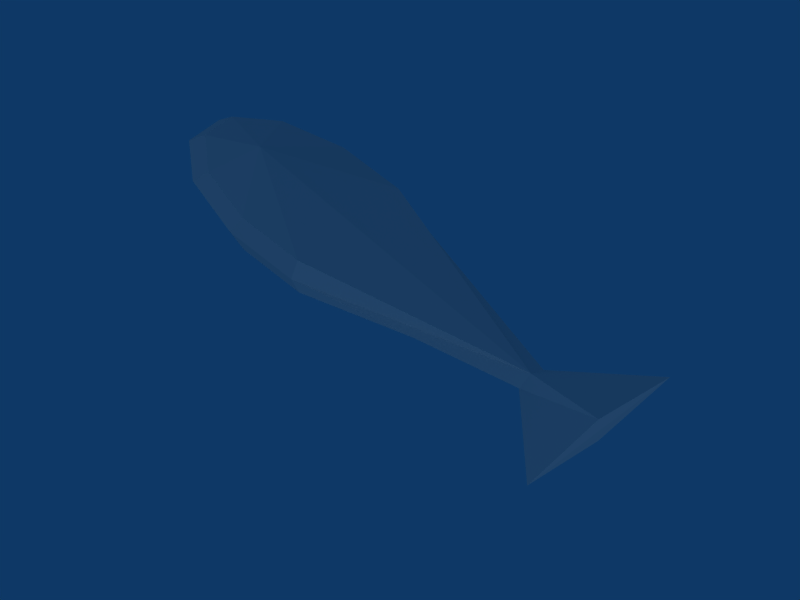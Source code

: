 # Source: Fish3.blend  (saved by Blender 2.49.2; exported with 4.5.12 LTS)
import bpy
from mathutils import Matrix  # noqa: F401  (used for matrix-valued properties, if any)

bpy.ops.wm.read_factory_settings(use_empty=True)
scene = bpy.context.scene
scene.name = 'Scene'

# ---- collections
col_collection_1 = bpy.data.collections.new('Collection 1'); scene.collection.children.link(col_collection_1)

# ---- materials (node trees are filled in below, after node groups)
mat_texture = bpy.data.materials.new('Texture')
mat_texture.alpha_threshold = 0.0
mat_texture.roughness = 0.5
mat_texture.specular_intensity = 0.2898
mat_texture.line_color = (0.0, 0.0, 0.0, 1.0)

# ---- material node trees

# ---- world
world_world = bpy.data.worlds.new('World'); scene.world = world_world
world_world.color = (0.05656, 0.2208, 0.4)
world_world.use_sun_shadow = False
world_world.sun_shadow_jitter_overblur = 0.0
world_world.cycles.sampling_method = 'MANUAL'
world_world.cycles.sample_map_resolution = 256

# ---- cameras
cam_camera = bpy.data.cameras.new('Camera')
cam_camera.passepartout_alpha = 0.2
cam_camera.clip_end = 100.0
cam_camera.lens = 213.9
cam_camera.ortho_scale = 7.314
cam_camera.show_passepartout = False
cam_camera.show_safe_areas = True
cam_camera.dof.focus_distance = 0.0
cam_camera.dof.aperture_fstop = 128.0

# ---- lights
light_spot_003 = bpy.data.lights.new('Spot.003', 'POINT')
light_spot_003.transmission_factor = 0.0
light_spot_003.cutoff_distance = 30.0
light_spot_003.energy = 100.0
light_spot_003.shadow_buffer_clip_start = 1.001
light_spot_003.shadow_soft_size = 1.0
light_spot_003.shadow_maximum_resolution = 0.006
light_spot_003.use_absolute_resolution = True
light_spot_003.cycles.use_multiple_importance_sampling = False
light_spot_002 = bpy.data.lights.new('Spot.002', 'POINT')
light_spot_002.transmission_factor = 0.0
light_spot_002.cutoff_distance = 30.0
light_spot_002.energy = 100.0
light_spot_002.shadow_buffer_clip_start = 1.001
light_spot_002.shadow_soft_size = 1.0
light_spot_002.shadow_maximum_resolution = 0.006
light_spot_002.use_absolute_resolution = True
light_spot_002.cycles.use_multiple_importance_sampling = False
light_spot_001 = bpy.data.lights.new('Spot.001', 'POINT')
light_spot_001.transmission_factor = 0.0
light_spot_001.cutoff_distance = 30.0
light_spot_001.energy = 100.0
light_spot_001.shadow_buffer_clip_start = 1.001
light_spot_001.shadow_soft_size = 1.0
light_spot_001.shadow_maximum_resolution = 0.006
light_spot_001.use_absolute_resolution = True
light_spot_001.cycles.use_multiple_importance_sampling = False
light_spot = bpy.data.lights.new('Spot', 'POINT')
light_spot.transmission_factor = 0.0
light_spot.cutoff_distance = 30.0
light_spot.energy = 100.0
light_spot.shadow_buffer_clip_start = 1.001
light_spot.shadow_soft_size = 1.0
light_spot.shadow_maximum_resolution = 0.006
light_spot.use_absolute_resolution = True
light_spot.cycles.use_multiple_importance_sampling = False

# ---- meshes
me_fish = bpy.data.meshes.new('Fish')
me_fish.from_pydata([(1.752, 0.2121, 0.0), (1.752, -0.2121, 0.0), (-0.2588, -0.9659, 0.0), (-0.2588, 0.9659, 0.0), (2.277, 0.0, 0.2), (1.753, -7.451e-09, 0.1), (0.2723, -0.8693, 0.3), (-0.1935, -0.8693, 0.3), (-0.597, -0.6364, 0.3), (-0.8299, -0.2329, 0.3), (-0.8299, 0.2329, 0.3), (-0.597, 0.6364, 0.3), (-0.1935, 0.8693, 0.3), (0.2723, 0.8693, 0.3), (-0.4685, -1.854e-07, 0.5), (-0.4685, -1.854e-07, -0.5), (0.2723, 0.8693, -0.3), (-0.1935, 0.8693, -0.3), (-0.597, 0.6364, -0.3), (-0.8299, 0.2329, -0.3), (-0.8299, -0.2329, -0.3), (-0.597, -0.6364, -0.3), (-0.1935, -0.8693, -0.3), (0.2723, -0.8693, -0.3), (1.753, -7.451e-09, -0.1), (2.277, 0.0, -0.2), (0.2588, 0.9659, 0.0), (-0.7071, 0.7071, 0.0), (-0.9659, 0.2588, 0.0), (-0.9659, -0.2588, 0.0), (-0.7071, -0.7071, 0.0), (0.2588, -0.9659, 0.0), (2.284, -1.229, 0.0), (2.284, 1.229, 0.0)], [], [(33, 0, 5, 4), (33, 4, 32), (1, 32, 4, 5), (31, 1, 5, 6), (31, 6, 7, 2), (30, 2, 7, 8), (29, 30, 8, 9), (29, 9, 10, 28), (27, 28, 10, 11), (3, 27, 11, 12), (26, 3, 12, 13), (5, 0, 26, 13), (6, 5, 14), (6, 14, 7), (8, 7, 14), (9, 8, 14), (9, 14, 10), (11, 10, 14), (12, 11, 14), (13, 12, 14), (13, 14, 5), (16, 24, 15), (16, 15, 17), (17, 15, 18), (18, 15, 19), (20, 19, 15), (20, 15, 21), (21, 15, 22), (23, 22, 15), (23, 15, 24), (26, 0, 24, 16), (26, 16, 17, 3), (3, 17, 18, 27), (27, 18, 19, 28), (29, 28, 19, 20), (29, 20, 21, 30), (30, 21, 22, 2), (31, 2, 22, 23), (31, 23, 24, 1), (1, 24, 25, 32), (33, 32, 25), (24, 0, 33, 25)])
_uv = me_fish.uv_layers.new(name='UVTex')
_uv.uv.foreach_set('vector', [0.4063, 0.00811, 0.2662, 0.1693, 0.237, 0.1691, 0.237, 0.0103, 0.8337, 0.7131, 0.7936, 0.4856, 0.8277, 0.2572, 0.2078, 0.1693, 0.06773, 0.00811, 0.237, 0.0103, 0.237, 0.1691, 0.104, 0.6217, 0.2078, 0.1693, 0.237, 0.1691, 0.1173, 0.6176, 0.104, 0.6217, 0.1173, 0.6176, 0.1173, 0.7587, 0.104, 0.7785, 0.1396, 0.9142, 0.104, 0.7785, 0.1173, 0.7587, 0.1494, 0.8809, 0.2014, 0.9926, 0.1396, 0.9142, 0.1494, 0.8809, 0.2049, 0.9514, 0.2014, 0.9926, 0.2049, 0.9514, 0.2691, 0.9514, 0.2726, 0.9926, 0.3344, 0.9142, 0.2726, 0.9926, 0.2691, 0.9514, 0.3246, 0.8809, 0.37, 0.7785, 0.3344, 0.9142, 0.3246, 0.8809, 0.3567, 0.7587, 0.37, 0.6217, 0.37, 0.7785, 0.3567, 0.7587, 0.3567, 0.6176, 0.237, 0.1691, 0.2662, 0.1693, 0.37, 0.6217, 0.3567, 0.6176, 0.1173, 0.6176, 0.237, 0.1691, 0.237, 0.842, 0.1173, 0.6176, 0.237, 0.842, 0.1173, 0.7587, 0.1494, 0.8809, 0.1173, 0.7587, 0.237, 0.842, 0.2049, 0.9514, 0.1494, 0.8809, 0.237, 0.842, 0.2049, 0.9514, 0.237, 0.842, 0.2691, 0.9514, 0.3246, 0.8809, 0.2691, 0.9514, 0.237, 0.842, 0.3567, 0.7587, 0.3246, 0.8809, 0.237, 0.842, 0.3567, 0.6176, 0.3567, 0.7587, 0.237, 0.842, 0.3567, 0.6176, 0.237, 0.842, 0.237, 0.1691, 0.3568, 0.6173, 0.237, 0.1687, 0.237, 0.8419, 0.3568, 0.6173, 0.237, 0.8419, 0.3568, 0.7585, 0.3568, 0.7585, 0.237, 0.8419, 0.3247, 0.8808, 0.3247, 0.8808, 0.237, 0.8419, 0.2691, 0.9514, 0.2049, 0.9514, 0.2691, 0.9514, 0.237, 0.8419, 0.2049, 0.9514, 0.237, 0.8419, 0.1493, 0.8808, 0.1493, 0.8808, 0.237, 0.8419, 0.1172, 0.7585, 0.1172, 0.6173, 0.1172, 0.7585, 0.237, 0.8419, 0.1172, 0.6173, 0.237, 0.8419, 0.237, 0.1687, 0.3701, 0.6214, 0.2662, 0.1688, 0.237, 0.1687, 0.3568, 0.6173, 0.3701, 0.6214, 0.3568, 0.6173, 0.3568, 0.7585, 0.3701, 0.7783, 0.3701, 0.7783, 0.3568, 0.7585, 0.3247, 0.8808, 0.3344, 0.9142, 0.3344, 0.9142, 0.3247, 0.8808, 0.2691, 0.9514, 0.2727, 0.9926, 0.2013, 0.9926, 0.2727, 0.9926, 0.2691, 0.9514, 0.2049, 0.9514, 0.2013, 0.9926, 0.2049, 0.9514, 0.1493, 0.8808, 0.1396, 0.9142, 0.1396, 0.9142, 0.1493, 0.8808, 0.1172, 0.7585, 0.1039, 0.7783, 0.1039, 0.6214, 0.1039, 0.7783, 0.1172, 0.7585, 0.1172, 0.6173, 0.1039, 0.6214, 0.1172, 0.6173, 0.237, 0.1687, 0.2078, 0.1688, 0.2078, 0.1688, 0.237, 0.1687, 0.237, 0.009715, 0.06763, 0.007524, 0.8337, 0.7131, 0.8277, 0.2572, 0.8678, 0.4846, 0.237, 0.1687, 0.2662, 0.1688, 0.4064, 0.007524, 0.237, 0.009715])
me_fish.materials.append(mat_texture)
me_fish.use_remesh_preserve_volume = False
me_fish.use_remesh_preserve_attributes = False
me_fish.use_mirror_vertex_groups = False
me_fish.update()

# ---- objects
ob_lamp_003 = bpy.data.objects.new('Lamp.003', light_spot_003)
ob_lamp_002 = bpy.data.objects.new('Lamp.002', light_spot_002)
ob_lamp_001 = bpy.data.objects.new('Lamp.001', light_spot_001)
ob_fish = bpy.data.objects.new('Fish', me_fish)
ob_lamp = bpy.data.objects.new('Lamp', light_spot)
ob_camera = bpy.data.objects.new('Camera', cam_camera)

# ---- transforms, parenting, visibility, modifiers, constraints
ob_lamp_003.location = (-5.662, 0.1397, 0.935)
ob_lamp_003.rotation_euler = (0.6503, 0.05522, 1.866)
ob_lamp_003.lock_rotations_4d = False
ob_lamp_003.empty_display_type = 'ARROWS'
ob_lamp_003.color = (0.0, 0.0, 0.0, 0.0)
ob_lamp_003.lineart.crease_threshold = 0.0
ob_lamp_002.location = (8.537, 0.9169, -0.778)
ob_lamp_002.rotation_euler = (0.6503, 0.05522, 1.866)
ob_lamp_002.lock_rotations_4d = False
ob_lamp_002.empty_display_type = 'ARROWS'
ob_lamp_002.color = (0.0, 0.0, 0.0, 0.0)
ob_lamp_002.lineart.crease_threshold = 0.0
ob_lamp_001.location = (2.341, -4.608, 0.757)
ob_lamp_001.rotation_euler = (0.6503, 0.05522, 1.866)
ob_lamp_001.lock_rotations_4d = False
ob_lamp_001.empty_display_type = 'ARROWS'
ob_lamp_001.color = (0.0, 0.0, 0.0, 0.0)
ob_lamp_001.lineart.crease_threshold = 0.0
ob_fish.location = (0.0, 0.0, 0.0)
ob_fish.scale = (0.1188, 0.05398, 0.05398)
ob_fish.lock_rotations_4d = False
ob_fish.empty_display_type = 'ARROWS'
ob_fish.lineart.crease_threshold = 0.0
ob_lamp.location = (4.076, 1.005, 5.904)
ob_lamp.rotation_euler = (0.6503, 0.05522, 1.866)
ob_lamp.lock_rotations_4d = False
ob_lamp.empty_display_type = 'ARROWS'
ob_lamp.color = (0.0, 0.0, 0.0, 0.0)
ob_lamp.lineart.crease_threshold = 0.0
ob_camera.location = (1.678, -1.454, 2.367)
ob_camera.rotation_euler = (0.7348, 0.02087, 0.8089)
ob_camera.scale = (0.1124, 0.1124, 0.1124)
ob_camera.lock_rotations_4d = False
ob_camera.empty_display_type = 'ARROWS'
ob_camera.color = (0.0, 0.0, 0.0, 0.0)
ob_camera.display_type = 'WIRE'
ob_camera.lineart.crease_threshold = 0.0

# ---- collection membership
col_collection_1.objects.link(ob_lamp_003)
col_collection_1.objects.link(ob_lamp_002)
col_collection_1.objects.link(ob_lamp_001)
col_collection_1.objects.link(ob_fish)
col_collection_1.objects.link(ob_lamp)
col_collection_1.objects.link(ob_camera)

# ---- scene / render settings (as saved in the file)
scene.camera = ob_camera
scene.frame_start = 1; scene.frame_end = 250; scene.frame_set(1)
scene.render.engine = 'BLENDER_EEVEE_NEXT'
scene.render.image_settings.color_mode = 'RGB'
scene.render.image_settings.compression = 90
scene.render.resolution_x = 800
scene.render.resolution_y = 600
scene.render.pixel_aspect_x = 100.0
scene.render.pixel_aspect_y = 100.0
scene.render.fps = 25
scene.render.dither_intensity = 0.0
scene.render.use_compositing = False
scene.render.use_sequencer = False
scene.render.bake_margin = 2
scene.render.bake_bias = 0.0
scene.render.use_stamp_time = False
scene.render.use_stamp_date = False
scene.render.use_stamp_frame = False
scene.render.use_stamp_camera = False
scene.render.use_stamp_scene = False
scene.render.use_stamp_filename = False
scene.render.use_stamp_render_time = False
scene.render.stamp_font_size = 0
scene.cycles.use_denoising = False
scene.cycles.samples = 10
scene.cycles.sampling_pattern = 'TABULATED_SOBOL'
scene.cycles.light_sampling_threshold = 0.0
scene.cycles.use_adaptive_sampling = False
scene.cycles.use_light_tree = False
scene.cycles.blur_glossy = 0.0
scene.cycles.volume_bounces = 1
scene.cycles.pixel_filter_type = 'GAUSSIAN'
scene.cycles.sample_clamp_indirect = 0.0
scene.view_settings.view_transform = 'Raw'
bpy.context.view_layer.update()
